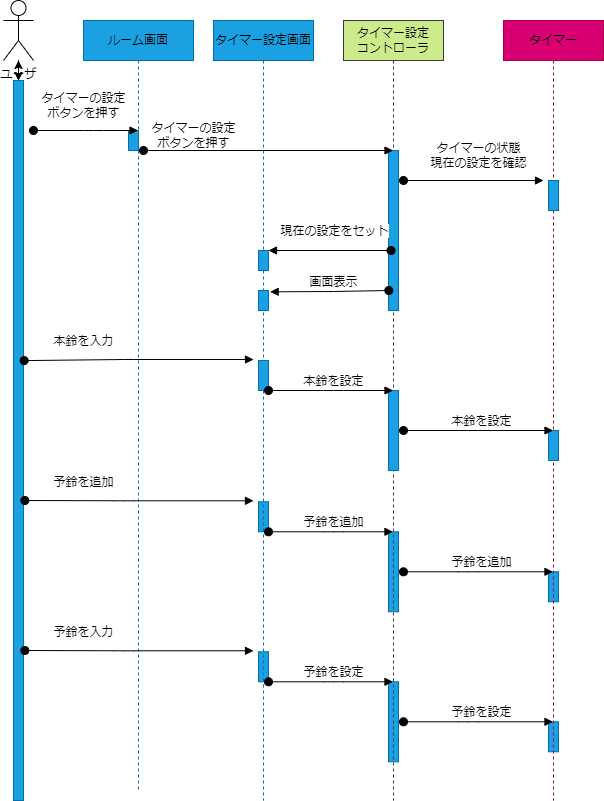

The diagram above was exported from draw.io. Its source (the exported page's mxGraphModel, read from the mxfile embedded in the PNG):
<mxGraphModel dx="804" dy="422" grid="1" gridSize="10" guides="1" tooltips="1" connect="1" arrows="1" fold="1" page="1" pageScale="1" pageWidth="827" pageHeight="1169" background="#ffffff" math="0" shadow="0">
  <root>
    <mxCell id="0" />
    <mxCell id="1" parent="0" />
    <mxCell id="7" value="" style="edgeStyle=none;html=1;fontFamily=Helvetica;fontSize=12;fontColor=#FFFFFF;" parent="1" source="5" target="6" edge="1">
      <mxGeometry relative="1" as="geometry" />
    </mxCell>
    <mxCell id="9" value="" style="edgeStyle=none;html=1;fontFamily=Helvetica;fontSize=12;fontColor=#000000;" parent="1" source="5" target="6" edge="1">
      <mxGeometry relative="1" as="geometry" />
    </mxCell>
    <mxCell id="5" value="&lt;font color=&quot;#000000&quot;&gt;ユーザ&lt;/font&gt;" style="shape=umlActor;verticalLabelPosition=bottom;verticalAlign=top;html=1;strokeColor=#000000;fillColor=none;" parent="1" vertex="1">
      <mxGeometry x="40" y="40" width="30" height="60" as="geometry" />
    </mxCell>
    <mxCell id="8" value="" style="edgeStyle=none;html=1;fontFamily=Helvetica;fontSize=12;fontColor=#FFFFFF;" parent="1" source="6" target="5" edge="1">
      <mxGeometry relative="1" as="geometry" />
    </mxCell>
    <mxCell id="6" value="" style="html=1;points=[];perimeter=orthogonalPerimeter;fillColor=#1ba1e2;strokeColor=#006EAF;fontColor=#ffffff;" parent="1" vertex="1">
      <mxGeometry x="50" y="120" width="10" height="720" as="geometry" />
    </mxCell>
    <mxCell id="10" value="&lt;font color=&quot;#000000&quot;&gt;ルーム画面&lt;/font&gt;" style="shape=umlLifeline;perimeter=lifelinePerimeter;whiteSpace=wrap;html=1;container=1;collapsible=0;recursiveResize=0;outlineConnect=0;fontFamily=Helvetica;fontSize=12;fontColor=#ffffff;strokeColor=#006EAF;fillColor=#1ba1e2;" parent="1" vertex="1">
      <mxGeometry x="120" y="60" width="110" height="770" as="geometry" />
    </mxCell>
    <mxCell id="13" value="" style="html=1;points=[];perimeter=orthogonalPerimeter;fontFamily=Helvetica;fontSize=12;fontColor=#ffffff;strokeColor=#006EAF;fillColor=#1ba1e2;" parent="10" vertex="1">
      <mxGeometry x="45" y="110" width="10" height="20" as="geometry" />
    </mxCell>
    <mxCell id="49" value="" style="html=1;points=[];perimeter=orthogonalPerimeter;fontFamily=Helvetica;fontSize=12;fontColor=#ffffff;strokeColor=#006EAF;fillColor=#1ba1e2;" parent="10" vertex="1">
      <mxGeometry x="305" y="511.28999999999996" width="10" height="80" as="geometry" />
    </mxCell>
    <mxCell id="50" value="" style="html=1;points=[];perimeter=orthogonalPerimeter;fontFamily=Helvetica;fontSize=12;fontColor=#ffffff;strokeColor=#006EAF;fillColor=#1ba1e2;" parent="10" vertex="1">
      <mxGeometry x="465" y="551.29" width="10" height="30" as="geometry" />
    </mxCell>
    <mxCell id="51" value="" style="html=1;points=[];perimeter=orthogonalPerimeter;fontFamily=Helvetica;fontSize=12;fontColor=#ffffff;strokeColor=#006EAF;fillColor=#1ba1e2;" parent="10" vertex="1">
      <mxGeometry x="175" y="481.28999999999996" width="10" height="30" as="geometry" />
    </mxCell>
    <mxCell id="52" value="&lt;font color=&quot;#000000&quot;&gt;予鈴を追加&lt;/font&gt;" style="html=1;verticalAlign=bottom;startArrow=oval;startFill=1;endArrow=block;startSize=8;rounded=1;labelBackgroundColor=#FFFFFF;fontFamily=Helvetica;fontSize=12;fontColor=#FFFFFF;strokeColor=#000000;shape=connector;" parent="10" source="51" edge="1">
      <mxGeometry x="0.0442" width="60" relative="1" as="geometry">
        <mxPoint x="305" y="481.28999999999996" as="sourcePoint" />
        <mxPoint x="309.5" y="511.28999999999996" as="targetPoint" />
        <mxPoint as="offset" />
        <Array as="points">
          <mxPoint x="250" y="511.28999999999996" />
        </Array>
      </mxGeometry>
    </mxCell>
    <mxCell id="53" value="&lt;font color=&quot;#000000&quot;&gt;予鈴を追加&lt;/font&gt;" style="html=1;verticalAlign=bottom;startArrow=oval;startFill=1;endArrow=block;startSize=8;rounded=1;labelBackgroundColor=#FFFFFF;fontFamily=Helvetica;fontSize=12;fontColor=#FFFFFF;strokeColor=#000000;shape=connector;exitX=1.133;exitY=0.593;exitDx=0;exitDy=0;exitPerimeter=0;" parent="10" edge="1">
      <mxGeometry x="-0.4871" y="9" width="60" relative="1" as="geometry">
        <mxPoint x="-58.67000000000007" y="480" as="sourcePoint" />
        <mxPoint x="170" y="480.28999999999996" as="targetPoint" />
        <mxPoint as="offset" />
        <Array as="points">
          <mxPoint x="40" y="480.28999999999996" />
        </Array>
      </mxGeometry>
    </mxCell>
    <mxCell id="54" value="&lt;font color=&quot;#000000&quot;&gt;予鈴を追加&lt;/font&gt;" style="html=1;verticalAlign=bottom;startArrow=oval;startFill=1;endArrow=block;startSize=8;rounded=1;labelBackgroundColor=#FFFFFF;fontFamily=Helvetica;fontSize=12;fontColor=#FFFFFF;strokeColor=#000000;shape=connector;" parent="10" edge="1">
      <mxGeometry x="0.0442" width="60" relative="1" as="geometry">
        <mxPoint x="320" y="551.29" as="sourcePoint" />
        <mxPoint x="469.5" y="551.29" as="targetPoint" />
        <mxPoint as="offset" />
        <Array as="points">
          <mxPoint x="385" y="551.29" />
        </Array>
      </mxGeometry>
    </mxCell>
    <mxCell id="55" value="" style="html=1;points=[];perimeter=orthogonalPerimeter;fontFamily=Helvetica;fontSize=12;fontColor=#ffffff;strokeColor=#006EAF;fillColor=#1ba1e2;" parent="10" vertex="1">
      <mxGeometry x="305" y="661.29" width="10" height="80" as="geometry" />
    </mxCell>
    <mxCell id="56" value="" style="html=1;points=[];perimeter=orthogonalPerimeter;fontFamily=Helvetica;fontSize=12;fontColor=#ffffff;strokeColor=#006EAF;fillColor=#1ba1e2;" parent="10" vertex="1">
      <mxGeometry x="465" y="701.29" width="10" height="30" as="geometry" />
    </mxCell>
    <mxCell id="57" value="" style="html=1;points=[];perimeter=orthogonalPerimeter;fontFamily=Helvetica;fontSize=12;fontColor=#ffffff;strokeColor=#006EAF;fillColor=#1ba1e2;" parent="10" vertex="1">
      <mxGeometry x="175" y="631.29" width="10" height="30" as="geometry" />
    </mxCell>
    <mxCell id="58" value="&lt;font color=&quot;#000000&quot;&gt;予鈴を設定&lt;/font&gt;" style="html=1;verticalAlign=bottom;startArrow=oval;startFill=1;endArrow=block;startSize=8;rounded=1;labelBackgroundColor=#FFFFFF;fontFamily=Helvetica;fontSize=12;fontColor=#FFFFFF;strokeColor=#000000;shape=connector;" parent="10" source="57" edge="1">
      <mxGeometry x="0.0442" width="60" relative="1" as="geometry">
        <mxPoint x="305" y="631.29" as="sourcePoint" />
        <mxPoint x="309.5" y="661.29" as="targetPoint" />
        <mxPoint as="offset" />
        <Array as="points">
          <mxPoint x="250" y="661.29" />
        </Array>
      </mxGeometry>
    </mxCell>
    <mxCell id="59" value="&lt;font color=&quot;#000000&quot;&gt;予鈴を入力&lt;/font&gt;" style="html=1;verticalAlign=bottom;startArrow=oval;startFill=1;endArrow=block;startSize=8;rounded=1;labelBackgroundColor=#FFFFFF;fontFamily=Helvetica;fontSize=12;fontColor=#FFFFFF;strokeColor=#000000;shape=connector;exitX=1.133;exitY=0.593;exitDx=0;exitDy=0;exitPerimeter=0;" parent="10" edge="1">
      <mxGeometry x="-0.4871" y="9" width="60" relative="1" as="geometry">
        <mxPoint x="-58.67000000000007" y="630" as="sourcePoint" />
        <mxPoint x="170" y="630.29" as="targetPoint" />
        <mxPoint as="offset" />
        <Array as="points">
          <mxPoint x="40" y="630.29" />
        </Array>
      </mxGeometry>
    </mxCell>
    <mxCell id="60" value="&lt;font color=&quot;#000000&quot;&gt;予鈴を設定&lt;/font&gt;" style="html=1;verticalAlign=bottom;startArrow=oval;startFill=1;endArrow=block;startSize=8;rounded=1;labelBackgroundColor=#FFFFFF;fontFamily=Helvetica;fontSize=12;fontColor=#FFFFFF;strokeColor=#000000;shape=connector;" parent="10" edge="1">
      <mxGeometry x="0.0442" width="60" relative="1" as="geometry">
        <mxPoint x="320" y="701.29" as="sourcePoint" />
        <mxPoint x="469.5" y="701.29" as="targetPoint" />
        <mxPoint as="offset" />
        <Array as="points">
          <mxPoint x="385" y="701.29" />
        </Array>
      </mxGeometry>
    </mxCell>
    <mxCell id="20" value="dispatch" style="html=1;verticalAlign=bottom;startArrow=oval;startFill=1;endArrow=block;startSize=8;rounded=1;labelBackgroundColor=#FFFFFF;fontFamily=Helvetica;fontSize=12;fontColor=#FFFFFF;strokeColor=#000000;shape=connector;" parent="1" target="10" edge="1">
      <mxGeometry width="60" relative="1" as="geometry">
        <mxPoint x="70" y="170" as="sourcePoint" />
        <mxPoint x="310" y="240" as="targetPoint" />
        <Array as="points">
          <mxPoint x="130" y="170" />
        </Array>
      </mxGeometry>
    </mxCell>
    <mxCell id="21" value="&lt;font color=&quot;#000000&quot;&gt;タイマーの設定&lt;br&gt;ボタンを押す&lt;/font&gt;" style="text;html=1;align=center;verticalAlign=middle;resizable=0;points=[];autosize=1;strokeColor=none;fillColor=none;fontSize=12;fontFamily=Helvetica;fontColor=#FFFFFF;" parent="1" vertex="1">
      <mxGeometry x="70" y="130" width="100" height="30" as="geometry" />
    </mxCell>
    <mxCell id="23" value="&lt;font color=&quot;#000000&quot;&gt;タイマー設定&lt;br&gt;コントローラ&lt;/font&gt;" style="shape=umlLifeline;perimeter=lifelinePerimeter;whiteSpace=wrap;html=1;container=1;collapsible=0;recursiveResize=0;outlineConnect=0;fontFamily=Helvetica;fontSize=12;strokeColor=#36393d;fillColor=#cdeb8b;" parent="1" vertex="1">
      <mxGeometry x="380" y="60" width="100" height="780" as="geometry" />
    </mxCell>
    <mxCell id="38" style="edgeStyle=none;shape=connector;rounded=1;html=1;labelBackgroundColor=#FFFFFF;fontFamily=Helvetica;fontSize=12;fontColor=#000000;endArrow=classic;strokeColor=#000000;" parent="23" source="27" target="23" edge="1">
      <mxGeometry relative="1" as="geometry" />
    </mxCell>
    <mxCell id="27" value="" style="html=1;points=[];perimeter=orthogonalPerimeter;fontFamily=Helvetica;fontSize=12;fontColor=#ffffff;strokeColor=#006EAF;fillColor=#1ba1e2;" parent="23" vertex="1">
      <mxGeometry x="45" y="130" width="10" height="160" as="geometry" />
    </mxCell>
    <mxCell id="40" value="" style="html=1;points=[];perimeter=orthogonalPerimeter;fontFamily=Helvetica;fontSize=12;fontColor=#ffffff;strokeColor=#006EAF;fillColor=#1ba1e2;" parent="23" vertex="1">
      <mxGeometry x="45" y="370" width="10" height="80" as="geometry" />
    </mxCell>
    <mxCell id="24" value="&lt;font color=&quot;#000000&quot;&gt;タイマー&lt;/font&gt;" style="shape=umlLifeline;perimeter=lifelinePerimeter;whiteSpace=wrap;html=1;container=1;collapsible=0;recursiveResize=0;outlineConnect=0;fontFamily=Helvetica;fontSize=12;strokeColor=#A50040;fillColor=#d80073;fontColor=#ffffff;" parent="1" vertex="1">
      <mxGeometry x="540" y="60" width="100" height="780" as="geometry" />
    </mxCell>
    <mxCell id="28" value="dispatch" style="html=1;verticalAlign=bottom;startArrow=oval;startFill=1;endArrow=block;startSize=8;rounded=1;labelBackgroundColor=#FFFFFF;fontFamily=Helvetica;fontSize=12;fontColor=#FFFFFF;strokeColor=#000000;shape=connector;exitX=1.133;exitY=0.139;exitDx=0;exitDy=0;exitPerimeter=0;" parent="24" edge="1">
      <mxGeometry width="60" relative="1" as="geometry">
        <mxPoint x="-100" y="160" as="sourcePoint" />
        <mxPoint x="40" y="160" as="targetPoint" />
      </mxGeometry>
    </mxCell>
    <mxCell id="30" value="" style="html=1;points=[];perimeter=orthogonalPerimeter;fontFamily=Helvetica;fontSize=12;fontColor=#ffffff;strokeColor=#006EAF;fillColor=#1ba1e2;" parent="24" vertex="1">
      <mxGeometry x="45" y="160" width="10" height="30" as="geometry" />
    </mxCell>
    <mxCell id="47" value="" style="html=1;points=[];perimeter=orthogonalPerimeter;fontFamily=Helvetica;fontSize=12;fontColor=#ffffff;strokeColor=#006EAF;fillColor=#1ba1e2;" parent="24" vertex="1">
      <mxGeometry x="45" y="410" width="10" height="30" as="geometry" />
    </mxCell>
    <mxCell id="25" value="dispatch" style="html=1;verticalAlign=bottom;startArrow=oval;startFill=1;endArrow=block;startSize=8;rounded=1;labelBackgroundColor=#FFFFFF;fontFamily=Helvetica;fontSize=12;fontColor=#FFFFFF;strokeColor=#000000;shape=connector;exitX=1.133;exitY=0.139;exitDx=0;exitDy=0;exitPerimeter=0;" parent="1" target="23" edge="1">
      <mxGeometry width="60" relative="1" as="geometry">
        <mxPoint x="180" y="190" as="sourcePoint" />
        <mxPoint x="288.17" y="190" as="targetPoint" />
      </mxGeometry>
    </mxCell>
    <mxCell id="26" value="&lt;font color=&quot;#000000&quot;&gt;タイマーの設定&lt;br&gt;ボタンを押す&lt;/font&gt;" style="text;html=1;align=center;verticalAlign=middle;resizable=0;points=[];autosize=1;strokeColor=none;fillColor=none;fontSize=12;fontFamily=Helvetica;fontColor=#FFFFFF;" parent="1" vertex="1">
      <mxGeometry x="180" y="160" width="100" height="30" as="geometry" />
    </mxCell>
    <mxCell id="32" value="&lt;font color=&quot;#000000&quot;&gt;タイマー設定画面&lt;/font&gt;" style="shape=umlLifeline;perimeter=lifelinePerimeter;whiteSpace=wrap;html=1;container=1;collapsible=0;recursiveResize=0;outlineConnect=0;fontFamily=Helvetica;fontSize=12;fontColor=#ffffff;strokeColor=#006EAF;fillColor=#1ba1e2;" parent="1" vertex="1">
      <mxGeometry x="250" y="60" width="100" height="780" as="geometry" />
    </mxCell>
    <mxCell id="33" value="" style="html=1;points=[];perimeter=orthogonalPerimeter;fontFamily=Helvetica;fontSize=12;fontColor=#ffffff;strokeColor=#006EAF;fillColor=#1ba1e2;" parent="32" vertex="1">
      <mxGeometry x="45" y="230" width="10" height="20" as="geometry" />
    </mxCell>
    <mxCell id="36" value="" style="html=1;points=[];perimeter=orthogonalPerimeter;fontFamily=Helvetica;fontSize=12;fontColor=#ffffff;strokeColor=#006EAF;fillColor=#1ba1e2;" parent="32" vertex="1">
      <mxGeometry x="45" y="270" width="10" height="20" as="geometry" />
    </mxCell>
    <mxCell id="37" value="&lt;font color=&quot;#000000&quot;&gt;現在の設定をセット&lt;/font&gt;" style="html=1;verticalAlign=bottom;startArrow=oval;startFill=1;endArrow=block;startSize=8;rounded=1;labelBackgroundColor=#FFFFFF;fontFamily=Helvetica;fontSize=12;fontColor=#FFFFFF;strokeColor=#000000;shape=connector;exitX=-0.3;exitY=0.993;exitDx=0;exitDy=0;exitPerimeter=0;" parent="32" edge="1">
      <mxGeometry x="-0.0612" y="-10" width="60" relative="1" as="geometry">
        <mxPoint x="177.5" y="230" as="sourcePoint" />
        <mxPoint x="55" y="230" as="targetPoint" />
        <mxPoint x="1" as="offset" />
      </mxGeometry>
    </mxCell>
    <mxCell id="39" value="" style="html=1;points=[];perimeter=orthogonalPerimeter;fontFamily=Helvetica;fontSize=12;fontColor=#ffffff;strokeColor=#006EAF;fillColor=#1ba1e2;" parent="32" vertex="1">
      <mxGeometry x="45" y="340" width="10" height="30" as="geometry" />
    </mxCell>
    <mxCell id="29" value="&lt;font color=&quot;#000000&quot;&gt;タイマーの状態&lt;br&gt;現在の設定を確認&lt;/font&gt;" style="text;html=1;align=center;verticalAlign=middle;resizable=0;points=[];autosize=1;strokeColor=none;fillColor=none;fontSize=12;fontFamily=Helvetica;fontColor=#FFFFFF;" parent="1" vertex="1">
      <mxGeometry x="460" y="180" width="110" height="30" as="geometry" />
    </mxCell>
    <mxCell id="34" value="&lt;font color=&quot;#000000&quot;&gt;画面表示&lt;/font&gt;" style="html=1;verticalAlign=bottom;startArrow=oval;startFill=1;endArrow=block;startSize=8;rounded=1;labelBackgroundColor=#FFFFFF;fontFamily=Helvetica;fontSize=12;fontColor=#FFFFFF;strokeColor=#000000;shape=connector;exitX=0.033;exitY=0.875;exitDx=0;exitDy=0;exitPerimeter=0;entryX=1.167;entryY=0.067;entryDx=0;entryDy=0;entryPerimeter=0;" parent="1" source="27" target="36" edge="1">
      <mxGeometry x="-0.0673" width="60" relative="1" as="geometry">
        <mxPoint x="450" y="300" as="sourcePoint" />
        <mxPoint x="590" y="300" as="targetPoint" />
        <Array as="points">
          <mxPoint x="370" y="331" />
        </Array>
        <mxPoint as="offset" />
      </mxGeometry>
    </mxCell>
    <mxCell id="41" value="&lt;font color=&quot;#000000&quot;&gt;本鈴を設定&lt;/font&gt;" style="html=1;verticalAlign=bottom;startArrow=oval;startFill=1;endArrow=block;startSize=8;rounded=1;labelBackgroundColor=#FFFFFF;fontFamily=Helvetica;fontSize=12;fontColor=#FFFFFF;strokeColor=#000000;shape=connector;" parent="1" source="39" target="23" edge="1">
      <mxGeometry x="0.0442" width="60" relative="1" as="geometry">
        <mxPoint x="425" y="400" as="sourcePoint" />
        <mxPoint x="302.5" y="400" as="targetPoint" />
        <mxPoint as="offset" />
        <Array as="points">
          <mxPoint x="370" y="430" />
        </Array>
      </mxGeometry>
    </mxCell>
    <mxCell id="42" value="&lt;font color=&quot;#000000&quot;&gt;本鈴を入力&lt;/font&gt;" style="html=1;verticalAlign=bottom;startArrow=oval;startFill=1;endArrow=block;startSize=8;rounded=1;labelBackgroundColor=#FFFFFF;fontFamily=Helvetica;fontSize=12;fontColor=#FFFFFF;strokeColor=#000000;shape=connector;exitX=1.067;exitY=0.389;exitDx=0;exitDy=0;exitPerimeter=0;" parent="1" source="6" edge="1">
      <mxGeometry x="-0.4871" y="9" width="60" relative="1" as="geometry">
        <mxPoint x="212.5" y="330" as="sourcePoint" />
        <mxPoint x="290" y="399" as="targetPoint" />
        <mxPoint as="offset" />
        <Array as="points">
          <mxPoint x="160" y="399" />
        </Array>
      </mxGeometry>
    </mxCell>
    <mxCell id="48" value="&lt;font color=&quot;#000000&quot;&gt;本鈴を設定&lt;/font&gt;" style="html=1;verticalAlign=bottom;startArrow=oval;startFill=1;endArrow=block;startSize=8;rounded=1;labelBackgroundColor=#FFFFFF;fontFamily=Helvetica;fontSize=12;fontColor=#FFFFFF;strokeColor=#000000;shape=connector;" parent="1" target="24" edge="1">
      <mxGeometry x="0.0442" width="60" relative="1" as="geometry">
        <mxPoint x="440" y="470" as="sourcePoint" />
        <mxPoint x="564.5" y="470" as="targetPoint" />
        <mxPoint as="offset" />
        <Array as="points">
          <mxPoint x="505" y="470" />
        </Array>
      </mxGeometry>
    </mxCell>
  </root>
</mxGraphModel>